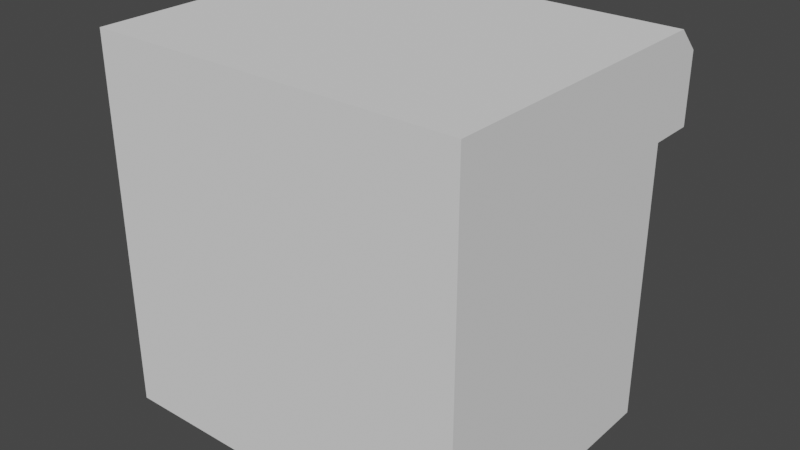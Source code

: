 # Source: maschienen_eingang.blend  (saved by Blender 2.83.19; exported with 4.5.12 LTS)
import bpy
from mathutils import Matrix  # noqa: F401  (used for matrix-valued properties, if any)

bpy.ops.wm.read_factory_settings(use_empty=True)
scene = bpy.context.scene
scene.name = 'Scene'

# ---- collections
col_collection = bpy.data.collections.new('Collection'); scene.collection.children.link(col_collection)

# ---- world
world_world = bpy.data.worlds.new('World'); scene.world = world_world
world_world.use_nodes = True; world_world.node_tree.nodes.clear()
_N = world_world.node_tree.nodes; _L = world_world.node_tree.links
n0 = _N.new('ShaderNodeOutputWorld'); n0.name = 'World Output'; n0.location = (300, 300)
n1 = _N.new('ShaderNodeBackground'); n1.name = 'Background'; n1.location = (10, 300)
n1.inputs[0].default_value = (0.05088, 0.05088, 0.05088, 1.0)
_L.new(n1.outputs[0], n0.inputs[0])
n0.is_active_output = True
world_world.color = (0.05088, 0.05088, 0.05088)
world_world.use_sun_shadow = False
world_world.sun_shadow_jitter_overblur = 0.0

# ---- meshes
me_cube_001 = bpy.data.meshes.new('Cube.001')
me_cube_001.from_pydata([(-1.0, -1.0, -1.0), (-1.0, -1.0, 1.0), (-1.0, 0.5, -1.0), (-1.0, 0.5, 1.0), (1.0, -1.0, -1.0), (1.0, -1.0, 1.0), (1.0, 0.5, -1.0), (1.0, 0.5, 1.0), (-1.0, -1.0, 0.5), (-1.0, 0.5, 0.5), (1.0, 0.5, 0.5), (1.0, -1.0, 0.5), (-1.0, 0.75, 0.5), (1.0, 0.75, 0.5), (-1.0, 0.625, 1.0), (-1.0, 0.75, 0.875), (1.0, 0.75, 0.875), (1.0, 0.625, 1.0), (0.7804, 0.5, -1.0), (-0.7863, 0.5, -1.0), (-0.7863, 0.5, 1.0), (0.7804, 0.5, 1.0), (-0.7863, -1.0, -1.0), (0.7804, -1.0, -1.0), (0.7804, -1.0, 1.0), (-0.7863, -1.0, 1.0), (0.7804, -1.0, 0.5), (-0.7863, -1.0, 0.5), (-0.7863, 0.5, 0.5), (0.7804, 0.5, 0.5), (-0.7863, 0.75, 0.5), (0.7804, 0.75, 0.5), (-0.7863, 0.625, 1.0), (0.7804, 0.625, 1.0), (0.7804, 0.75, 0.875), (-0.7863, 0.75, 0.875), (0.7804, -0.6804, -1.0), (-0.7863, -0.6804, -1.0), (-0.7863, -0.6804, 0.5), (0.7804, -0.6804, 0.5)], [], [(8, 1, 3, 9), (7, 10, 13, 16, 17), (10, 7, 5, 11), (27, 25, 1, 8), (18, 6, 4, 23), (20, 3, 1, 25), (22, 27, 8, 0), (6, 10, 11, 4), (18, 29, 10, 6), (0, 8, 9, 2), (9, 3, 14, 15, 12), (28, 9, 12, 30), (31, 34, 16, 13), (33, 17, 16, 34), (21, 7, 17, 33), (3, 20, 32, 14), (20, 21, 33, 32), (14, 32, 35, 15), (32, 33, 34, 35), (12, 15, 35, 30), (30, 35, 34, 31), (10, 29, 31, 13), (29, 28, 30, 31), (2, 9, 28, 19), (19, 28, 38, 37), (4, 11, 26, 23), (23, 26, 27, 22), (7, 21, 24, 5), (21, 20, 25, 24), (2, 19, 22, 0), (22, 19, 37, 36, 18, 23), (11, 5, 24, 26), (26, 24, 25, 27), (37, 38, 39, 36), (28, 29, 39, 38), (29, 18, 36, 39)])
_uv = me_cube_001.uv_layers.new(name='UVMap')
_uv.uv.foreach_set('vector', [0.5625, 0.0, 0.625, 0.0, 0.625, 0.25, 0.5625, 0.25, 0.625, 0.5, 0.5625, 0.5, 0.5625, 0.5, 0.6094, 0.5, 0.625, 0.5, 0.5625, 0.5, 0.625, 0.5, 0.625, 0.75, 0.5625, 0.75, 0.5625, 0.8608, 0.625, 0.8608, 0.625, 1.0, 0.5625, 1.0, 0.3475, 0.5, 0.375, 0.5, 0.375, 0.75, 0.3475, 0.75, 0.7358, 0.5, 0.875, 0.5, 0.875, 0.75, 0.7358, 0.75, 0.375, 0.8608, 0.5625, 0.8608, 0.5625, 1.0, 0.375, 1.0, 0.375, 0.5, 0.5625, 0.5, 0.5625, 0.75, 0.375, 0.75, 0.375, 0.4725, 0.5625, 0.4725, 0.5625, 0.5, 0.375, 0.5, 0.375, 0.0, 0.5625, 0.0, 0.5625, 0.25, 0.375, 0.25, 0.5625, 0.25, 0.625, 0.25, 0.625, 0.25, 0.6094, 0.25, 0.5625, 0.25, 0.5625, 0.3892, 0.5625, 0.25, 0.5625, 0.25, 0.5625, 0.3892, 0.5625, 0.4725, 0.6094, 0.4725, 0.6094, 0.5, 0.5625, 0.5, 0.6525, 0.5, 0.625, 0.5, 0.625, 0.5, 0.6525, 0.5, 0.6525, 0.5, 0.625, 0.5, 0.625, 0.5, 0.6525, 0.5, 0.875, 0.5, 0.7358, 0.5, 0.7358, 0.5, 0.875, 0.5, 0.7358, 0.5, 0.6525, 0.5, 0.6525, 0.5, 0.7358, 0.5, 0.875, 0.5, 0.7358, 0.5, 0.7358, 0.5, 0.875, 0.5, 0.7358, 0.5, 0.6525, 0.5, 0.6525, 0.5, 0.7358, 0.5, 0.5625, 0.25, 0.6094, 0.25, 0.6094, 0.3892, 0.5625, 0.3892, 0.5625, 0.3892, 0.6094, 0.3892, 0.6094, 0.4725, 0.5625, 0.4725, 0.5625, 0.5, 0.5625, 0.4725, 0.5625, 0.4725, 0.5625, 0.5, 0.5625, 0.4725, 0.5625, 0.3892, 0.5625, 0.3892, 0.5625, 0.4725, 0.375, 0.25, 0.5625, 0.25, 0.5625, 0.3892, 0.375, 0.3892, 0.375, 0.3892, 0.5625, 0.3892, 0.5625, 0.3892, 0.375, 0.3892, 0.375, 0.75, 0.5625, 0.75, 0.5625, 0.7775, 0.375, 0.7775, 0.375, 0.7775, 0.5625, 0.7775, 0.5625, 0.8608, 0.375, 0.8608, 0.625, 0.5, 0.6525, 0.5, 0.6525, 0.75, 0.625, 0.75, 0.6525, 0.5, 0.7358, 0.5, 0.7358, 0.75, 0.6525, 0.75, 0.125, 0.5, 0.2642, 0.5, 0.2642, 0.75, 0.125, 0.75, 0.2642, 0.75, 0.2642, 0.5, 0.375, 0.3892, 0.375, 0.4725, 0.375, 0.4725, 0.3475, 0.75, 0.5625, 0.75, 0.625, 0.75, 0.625, 0.7775, 0.5625, 0.7775, 0.5625, 0.7775, 0.625, 0.7775, 0.625, 0.8608, 0.5625, 0.8608, 0.375, 0.3892, 0.5625, 0.3892, 0.5625, 0.4725, 0.375, 0.4725, 0.5625, 0.3892, 0.5625, 0.4725, 0.5625, 0.4725, 0.5625, 0.3892, 0.5625, 0.4725, 0.375, 0.4725, 0.375, 0.4725, 0.5625, 0.4725])
me_cube_001.use_remesh_fix_poles = True
me_cube_001.use_remesh_preserve_attributes = False
me_cube_001.use_mirror_vertex_groups = False
me_cube_001.update()

# ---- objects
ob_cube = bpy.data.objects.new('Cube', me_cube_001)

# ---- transforms, parenting, visibility, modifiers, constraints
ob_cube.location = (0.0, 0.0, 0.0)
ob_cube.lineart.crease_threshold = 0.0

# ---- collection membership
col_collection.objects.link(ob_cube)

# ---- scene / render settings (as saved in the file)
scene.frame_start = 1; scene.frame_end = 250; scene.frame_set(1)
scene.render.engine = 'BLENDER_EEVEE_NEXT'
scene.cycles.use_denoising = False
scene.cycles.samples = 128
scene.cycles.sampling_pattern = 'TABULATED_SOBOL'
scene.cycles.use_adaptive_sampling = False
scene.cycles.use_light_tree = False
scene.view_settings.view_transform = 'Filmic'
bpy.context.view_layer.update()

# ---- added for rendering (the .blend has no active camera and no usable light): camera, sun
cam_auto = bpy.data.cameras.new('AutoCamera')
cam_auto.lens = 50.0
cam_auto.sensor_width = 36.0
cam_auto.clip_end = 1000.0
ob_auto_camera = bpy.data.objects.new('AutoCamera', cam_auto)
scene.collection.objects.link(ob_auto_camera)
ob_auto_camera.location = (3.07733, -3.81779, 2.46186)
ob_auto_camera.rotation_euler = (1.09748, -7.21219e-08, 0.694738)
scene.camera = ob_auto_camera
light_auto_sun = bpy.data.lights.new('AutoSun', 'SUN')
light_auto_sun.energy = 3.0
light_auto_sun.angle = 0.0523599
ob_auto_sun = bpy.data.objects.new('AutoSun', light_auto_sun)
scene.collection.objects.link(ob_auto_sun)
ob_auto_sun.rotation_euler = (0.872665, 0.174533, 0.523599)
bpy.context.view_layer.update()
